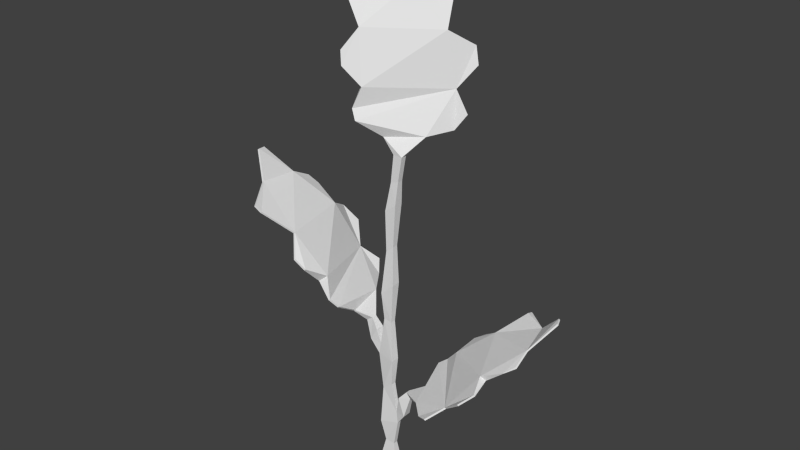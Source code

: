# Source: eggplant0.blend  (saved by Blender 2.76.0; exported with 4.5.12 LTS)
import bpy
from mathutils import Matrix  # noqa: F401  (used for matrix-valued properties, if any)

bpy.ops.wm.read_factory_settings(use_empty=True)
scene = bpy.context.scene
scene.name = 'Scene'

# ---- collections
col_collection_1 = bpy.data.collections.new('Collection 1'); scene.collection.children.link(col_collection_1)

# ---- world
world_world = bpy.data.worlds.new('World'); scene.world = world_world
world_world.color = (0.05088, 0.05088, 0.05088)
world_world.use_sun_shadow = False
world_world.sun_shadow_jitter_overblur = 0.0
world_world.cycles.sampling_method = 'MANUAL'
world_world.cycles.sample_map_resolution = 256

# ---- meshes
me_plane_000 = bpy.data.meshes.new('Plane.000')
me_plane_000.from_pydata([(-0.06646, 0.02809, 0.04442), (-0.08596, 0.04979, 0.02137), (-0.07749, 0.02522, -0.009374), (-0.06392, 0.003463, -0.02479), (-0.07739, 0.03377, 0.02727), (-0.02244, -0.03859, 0.01169), (-0.02126, -0.0289, 0.02657), (-0.02563, -0.02445, 0.02931), (-0.03108, -0.01279, 0.02527), (-0.03617, -0.00519, 0.03745), (-0.04968, 0.01135, 0.03123), (-0.04198, 0.0003448, 0.03936), (-0.01403, -0.04299, 0.002881), (-0.01403, -0.04299, 0.006088), (-0.06332, 0.02463, 0.0431), (-0.08703, 0.04921, 0.01633), (-0.07811, 0.03142, 0.002525), (-0.02584, -0.03584, -0.01092), (-0.0349, -0.03398, -0.02414), (-0.07269, 0.01999, -0.0128), (-0.05939, 0.01075, -0.01263), (-0.03961, -0.02759, -0.03001), (-0.04758, -0.01831, -0.02167), (-0.05637, -0.006253, -0.02992), (-0.01821, -0.04612, 0.006088), (-0.06424, 0.02389, 0.04338), (-0.07831, 0.03303, 0.02755), (-0.08795, 0.04847, 0.0166), (-0.07883, 0.03083, 0.002741), (-0.073, 0.01972, -0.0127), (-0.0638, 0.006884, -0.01086), (-0.05729, -0.00699, -0.02964), (-0.0485, -0.01905, -0.0214), (-0.04053, -0.02833, -0.02973), (-0.03582, -0.03471, -0.02386), (-0.02676, -0.03657, -0.01065), (-0.01934, -0.04714, -0.00104), (-0.0429, -0.000392, 0.03964), (-0.05054, 0.01066, 0.03149), (-0.03709, -0.005927, 0.03773), (-0.03595, -0.01702, 0.02718), (-0.02655, -0.02519, 0.02958), (-0.02218, -0.02964, 0.02685), (-0.02337, -0.03933, 0.01196), (-0.06484, 0.002726, -0.02452), (-0.07841, 0.02448, -0.009098), (-0.08688, 0.04906, 0.02164), (-0.06738, 0.02735, 0.0447), (-0.02669, 0.1589, 0.009741), (-0.009037, 0.1824, -0.009206), (0.01458, 0.1534, -0.02415), (0.02956, 0.1231, -0.0287), (-0.01597, 0.165, -0.005449), (-0.003782, 0.0745, 0.007123), (-0.01406, 0.08421, 0.01794), (-0.01674, 0.09041, 0.01709), (-0.01167, 0.1028, 0.01512), (-0.02221, 0.1131, 0.01882), (-0.01651, 0.1332, 0.01103), (-0.02433, 0.1208, 0.01683), (0.008241, 0.06534, 0.006244), (0.002511, 0.0655, 0.006244), (-0.02772, 0.1534, 0.01001), (-0.005024, 0.1818, -0.01243), (0.005401, 0.1605, -0.01736), (0.01619, 0.07598, -0.004242), (0.02483, 0.07789, -0.01762), (0.01781, 0.1463, -0.02351), (0.01953, 0.1321, -0.01713), (0.03105, 0.08736, -0.02072), (0.02348, 0.1001, -0.02043), (0.03181, 0.1129, -0.02803), (0.002511, 0.0655, 0.002724), (-0.02848, 0.1532, 0.009092), (-0.01673, 0.1648, -0.006365), (-0.005787, 0.1816, -0.01335), (0.004801, 0.1603, -0.01808), (0.01754, 0.1462, -0.02384), (0.01538, 0.1309, -0.02011), (0.03105, 0.1127, -0.02895), (0.02272, 0.09986, -0.02134), (0.03029, 0.08714, -0.02164), (0.02407, 0.07768, -0.01854), (0.01543, 0.07577, -0.005157), (0.008241, 0.06534, 0.002724), (-0.02509, 0.1206, 0.01592), (-0.01723, 0.133, 0.01017), (-0.02298, 0.1129, 0.01791), (-0.01621, 0.1014, 0.01034), (-0.0175, 0.0902, 0.01618), (-0.01482, 0.08399, 0.01702), (-0.004545, 0.07429, 0.006207), (0.02879, 0.1229, -0.02962), (0.01381, 0.1532, -0.02506), (-0.0098, 0.1822, -0.01012), (-0.02745, 0.1587, 0.008825), (0.06457, -0.03144, -0.04256), (0.09007, -0.01946, -0.02967), (0.08316, -0.03859, 0.0005648), (0.06887, -0.05364, 0.01816), (0.0782, -0.03174, -0.03243), (0.01835, -0.08278, -0.004617), (0.01667, -0.07429, -0.01821), (0.02088, -0.0714, -0.02166), (0.0288, -0.0623, -0.01976), (0.03257, -0.05699, -0.0319), (0.04885, -0.04534, -0.02976), (0.03839, -0.05345, -0.03494), (0.01154, -0.08503, 0.005757), (0.01154, -0.08503, 0.003213), (0.06151, -0.03369, -0.04353), (0.09179, -0.02012, -0.02535), (0.08284, -0.0335, -0.01047), (0.02598, -0.08069, 0.01466), (0.03603, -0.07957, 0.02486), (0.07854, -0.04204, 0.004756), (0.0651, -0.04873, 0.007479), (0.04308, -0.07615, 0.02868), (0.05039, -0.06993, 0.01934), (0.0624, -0.05962, 0.02427), (0.01444, -0.08834, 0.003213), (0.06209, -0.03454, -0.04389), (0.07878, -0.03259, -0.03279), (0.09237, -0.02098, -0.02571), (0.0833, -0.03418, -0.01075), (0.07874, -0.04236, 0.004634), (0.06774, -0.05161, 0.005394), (0.06299, -0.06047, 0.02391), (0.05098, -0.07079, 0.01899), (0.04366, -0.07701, 0.02833), (0.03661, -0.08043, 0.0245), (0.02657, -0.08155, 0.0143), (0.01444, -0.08834, 0.005757), (0.03898, -0.0543, -0.0353), (0.0494, -0.04614, -0.03009), (0.03315, -0.05784, -0.03226), (0.03174, -0.06712, -0.02202), (0.02146, -0.07226, -0.02202), (0.01725, -0.07514, -0.01856), (0.01893, -0.08363, -0.004974), (0.06945, -0.05449, 0.0178), (0.08375, -0.03944, 0.0002072), (0.09066, -0.02032, -0.03003), (0.06515, -0.03229, -0.04292), (0.00448, -0.1404, 0.001735), (0.004922, -0.1104, 0.003129), (0.004039, -0.1024, 0.003129), (0.001794, -0.06698, 0.001735), (0.002542, -0.01518, 0.001825), (0.00448, 0.036, 0.001735), (-0.002684, 0.03063, 0.001735), (-0.006118, -0.02297, 0.001825), (-0.007437, -0.0579, 0.002584), (-0.008676, -0.06532, 0.002584), (-0.007161, -0.1135, 0.001735), (-0.007236, -0.1398, 0.001676), (0.00448, -0.1404, 0.007235), (0.004922, -0.1104, 0.005841), (0.004039, -0.1024, 0.005841), (0.001794, -0.06698, 0.007234), (0.002542, -0.01518, 0.007143), (0.00448, 0.036, 0.007234), (-0.002684, 0.03063, 0.007234), (-0.006118, -0.02297, 0.007143), (-0.007437, -0.0579, 0.006386), (-0.008676, -0.06532, 0.006386), (-0.007161, -0.1135, 0.007234), (-0.007236, -0.1398, 0.007175), (0.002024, -0.1273, 0.003045), (0.01075, -0.1024, 0.001735), (0.006719, -0.09071, 0.001735), (0.0005651, -0.08416, 0.002822), (0.0003917, -0.04074, 0.002871), (0.002066, 0.009212, 0.002771), (0.005672, 0.05017, 0.002755), (0.0006024, 0.04856, 0.002755), (-0.002956, 0.005028, 0.002771), (-0.004863, -0.03995, 0.002871), (-0.009848, -0.04905, 0.001735), (-0.01433, -0.05711, 0.001735), (-0.005932, -0.08876, 0.002822), (-0.004295, -0.1269, 0.00303), (0.002024, -0.1273, 0.005911), (0.01075, -0.1024, 0.007234), (0.006719, -0.09071, 0.007234), (0.0005651, -0.08416, 0.006147), (0.0003916, -0.04074, 0.006098), (0.002066, 0.009212, 0.006198), (0.005672, 0.05017, 0.006214), (0.0006024, 0.04856, 0.006214), (-0.002956, 0.005028, 0.006198), (-0.004863, -0.03995, 0.006098), (-0.009848, -0.04905, 0.007234), (-0.01433, -0.05711, 0.007234), (-0.005932, -0.08876, 0.006147), (-0.004295, -0.1269, 0.005895)], [(146, 154), (154, 168), (155, 168), (145, 170), (109, 169)], [(8, 7, 22), (39, 9, 11, 37), (38, 10, 14, 25), (20, 8, 22), (19, 16, 20), (20, 16, 10), (20, 22, 3), (21, 22, 18), (31, 23, 22, 32), (4, 10, 16), (3, 22, 23), (22, 6, 17), (6, 5, 17), (14, 10, 4), (10, 8, 20), (43, 24, 13, 5), (12, 17, 5), (0, 14, 4), (9, 8, 10), (2, 16, 19), (12, 5, 13), (1, 4, 16), (44, 3, 23, 31), (7, 6, 22), (18, 22, 17), (15, 1, 16), (11, 9, 10), (45, 29, 28), (29, 30, 28), (27, 28, 46), (46, 28, 26), (47, 26, 25), (25, 26, 38), (26, 28, 38), (30, 38, 28), (37, 38, 39), (39, 38, 40), (38, 30, 40), (44, 31, 32), (30, 44, 32), (30, 32, 40), (40, 32, 41), (33, 34, 32), (34, 35, 32), (36, 24, 43), (32, 35, 42), (36, 43, 35), (42, 35, 43), (41, 32, 42), (32, 22, 21, 33), (47, 25, 14, 0), (40, 8, 9, 39), (33, 21, 18, 34), (28, 16, 2, 45), (46, 1, 15, 27), (41, 7, 8, 40), (30, 20, 3, 44), (34, 18, 17, 35), (26, 4, 1, 46), (27, 15, 16, 28), (42, 6, 7, 41), (35, 17, 12, 36), (45, 2, 19, 29), (24, 13, 12, 36), (26, 47, 0, 4), (43, 5, 6, 42), (29, 19, 20, 30), (37, 11, 10, 38), (56, 55, 70), (87, 57, 59, 85), (86, 58, 62, 73), (68, 56, 70), (67, 64, 68), (68, 64, 58), (68, 70, 51), (69, 70, 66), (79, 71, 70, 80), (52, 58, 64), (51, 70, 71), (70, 54, 65), (54, 53, 65), (62, 58, 52), (58, 56, 68), (91, 72, 61, 53), (60, 65, 53), (48, 62, 52), (57, 56, 58), (50, 64, 67), (60, 53, 61), (49, 52, 64), (92, 51, 71, 79), (55, 54, 70), (66, 70, 65), (63, 49, 64), (59, 57, 58), (93, 77, 76), (77, 78, 76), (75, 76, 94), (94, 76, 74), (95, 74, 73), (73, 74, 86), (74, 76, 86), (78, 86, 76), (85, 86, 87), (87, 86, 88), (86, 78, 88), (92, 79, 80), (78, 92, 80), (78, 80, 88), (88, 80, 89), (81, 82, 80), (82, 83, 80), (84, 72, 91), (80, 83, 90), (84, 91, 83), (90, 83, 91), (89, 80, 90), (80, 70, 69, 81), (95, 73, 62, 48), (88, 56, 57, 87), (81, 69, 66, 82), (76, 64, 50, 93), (94, 49, 63, 75), (89, 55, 56, 88), (78, 68, 51, 92), (82, 66, 65, 83), (74, 52, 49, 94), (75, 63, 64, 76), (90, 54, 55, 89), (83, 65, 60, 84), (93, 50, 67, 77), (72, 84, 60, 61), (74, 95, 48, 52), (91, 53, 54, 90), (77, 67, 68, 78), (85, 59, 58, 86), (104, 103, 118), (135, 105, 107, 133), (134, 106, 110, 121), (116, 104, 118), (115, 112, 116), (116, 112, 106), (116, 118, 99), (117, 118, 114), (127, 119, 118, 128), (100, 106, 112), (99, 118, 119), (118, 102, 113), (102, 101, 113), (110, 106, 100), (106, 104, 116), (139, 120, 109, 101), (108, 113, 101), (96, 110, 100), (105, 104, 106), (98, 112, 115), (108, 101, 109), (97, 100, 112), (140, 99, 119, 127), (103, 102, 118), (114, 118, 113), (111, 97, 112), (107, 105, 106), (141, 125, 124), (125, 126, 124), (123, 124, 142), (142, 124, 122), (143, 122, 121), (121, 122, 134), (122, 124, 134), (126, 134, 124), (133, 134, 135), (135, 134, 136), (134, 126, 136), (140, 127, 128), (126, 140, 128), (126, 128, 136), (136, 128, 137), (129, 130, 128), (130, 131, 128), (132, 120, 139), (128, 131, 138), (132, 139, 131), (138, 131, 139), (137, 128, 138), (128, 118, 117, 129), (143, 121, 110, 96), (136, 104, 105, 135), (129, 117, 114, 130), (124, 112, 98, 141), (142, 97, 111, 123), (137, 103, 104, 136), (126, 116, 99, 140), (130, 114, 113, 131), (122, 100, 97, 142), (123, 111, 112, 124), (138, 102, 103, 137), (131, 113, 108, 132), (141, 98, 115, 125), (120, 132, 108, 109), (122, 143, 96, 100), (139, 101, 102, 138), (125, 115, 116, 126), (133, 107, 106, 134), (109, 170, 184, 108), (170, 169, 145, 146), (155, 181, 168, 144), (168, 181, 154, 145), (154, 180, 146, 145), (146, 180, 171), (180, 153, 171), (171, 153, 147), (153, 152, 147), (153, 179, 152), (152, 179, 178), (12, 13, 192, 178), (152, 177, 147), (147, 177, 172), (177, 151, 172), (172, 151, 148), (151, 176, 148), (148, 176, 173), (176, 150, 173), (173, 150, 149), (150, 175, 149), (149, 175, 174), (167, 156, 182), (167, 182, 195), (182, 157, 195), (195, 157, 166), (166, 157, 158), (183, 158, 157), (158, 183, 184), (166, 158, 194), (158, 185, 194), (159, 194, 185), (194, 159, 165), (165, 159, 164), (165, 164, 193), (164, 192, 193), (164, 159, 191), (159, 186, 191), (191, 186, 163), (186, 160, 163), (163, 160, 190), (160, 187, 190), (190, 187, 162), (187, 161, 162), (162, 161, 189), (161, 188, 189), (150, 162, 189, 175), (176, 190, 162, 150), (151, 163, 190, 176), (177, 191, 163, 151), (152, 164, 191, 177), (178, 192, 164, 152), (179, 193, 24, 36), (13, 193, 192), (178, 36, 12), (153, 165, 193, 179), (180, 194, 165, 153), (154, 166, 194, 180), (181, 195, 166, 154), (155, 167, 195, 181), (144, 156, 167, 155), (168, 182, 156, 144), (145, 157, 182, 168), (169, 183, 157, 145), (120, 132, 183, 169), (169, 170, 109, 120), (146, 158, 184, 170), (171, 185, 158, 146), (147, 159, 185, 171), (172, 186, 159, 147), (148, 160, 186, 172), (173, 187, 160, 148), (149, 161, 187, 173), (174, 188, 161, 149), (183, 132, 184), (108, 184, 132), (193, 13, 24), (179, 36, 178), (175, 72, 174), (188, 60, 61), (189, 188, 61), (84, 60, 188, 174), (175, 189, 61, 72), (174, 72, 84)])
_uv = me_plane_000.uv_layers.new(name='UVMap')
_uv.uv.foreach_set('vector', [0.04349, 0.4588, 0.04259, 0.4596, 0.04837, 0.4605, 0.05061, 0.4516, 0.05049, 0.4516, 0.0506, 0.4523, 0.05072, 0.4523, 0.04191, 0.4549, 0.0418, 0.4548, 0.04179, 0.4568, 0.04191, 0.4569, 0.04888, 0.4578, 0.04349, 0.4588, 0.04837, 0.4605, 0.04987, 0.4567, 0.04911, 0.4551, 0.04888, 0.4578, 0.04888, 0.4578, 0.04911, 0.4551, 0.04457, 0.4563, 0.04888, 0.4578, 0.04837, 0.4605, 0.04997, 0.4589, 0.04842, 0.4618, 0.04837, 0.4605, 0.04746, 0.4623, 0.05101, 0.4483, 0.05089, 0.4483, 0.05148, 0.4496, 0.0516, 0.4496, 0.04701, 0.454, 0.04457, 0.4563, 0.04911, 0.4551, 0.03728, 0.4636, 0.03728, 0.4617, 0.03666, 0.4629, 0.04837, 0.4605, 0.04247, 0.4602, 0.0458, 0.4621, 0.04247, 0.4602, 0.04362, 0.4614, 0.0458, 0.4621, 0.04466, 0.4543, 0.04457, 0.4563, 0.04701, 0.454, 0.04457, 0.4563, 0.04349, 0.4588, 0.04888, 0.4578, 0.04997, 0.4617, 0.05074, 0.4611, 0.05112, 0.4613, 0.05007, 0.4617, 0.04378, 0.4624, 0.0458, 0.4621, 0.04362, 0.4614, 0.04071, 0.4621, 0.04104, 0.4617, 0.04104, 0.4637, 0.0429, 0.4576, 0.04349, 0.4588, 0.04457, 0.4563, 0.04997, 0.456, 0.04911, 0.4551, 0.04987, 0.4567, 0.03382, 0.462, 0.03382, 0.463, 0.03357, 0.4621, 0.04834, 0.4528, 0.04701, 0.454, 0.04911, 0.4551, 0.0516, 0.4476, 0.05148, 0.4476, 0.05089, 0.4483, 0.05101, 0.4483, 0.04259, 0.4596, 0.04247, 0.4602, 0.04837, 0.4605, 0.04746, 0.4623, 0.04837, 0.4605, 0.0458, 0.4621, 0.04882, 0.453, 0.04834, 0.4528, 0.04911, 0.4551, 0.0432, 0.457, 0.0429, 0.4576, 0.04457, 0.4563, 0.0283, 0.4461, 0.0283, 0.4468, 0.02931, 0.4453, 0.0283, 0.4468, 0.02907, 0.448, 0.02931, 0.4453, 0.02994, 0.4433, 0.02931, 0.4453, 0.03045, 0.4431, 0.03045, 0.4431, 0.02931, 0.4453, 0.03158, 0.4443, 0.03468, 0.4606, 0.03504, 0.459, 0.03504, 0.4609, 0.03385, 0.445, 0.03158, 0.4443, 0.03361, 0.447, 0.03158, 0.4443, 0.02931, 0.4453, 0.03361, 0.447, 0.02907, 0.448, 0.03361, 0.447, 0.02931, 0.4453, 0.03485, 0.4477, 0.03361, 0.447, 0.03504, 0.4484, 0.03504, 0.4484, 0.03361, 0.447, 0.03423, 0.4496, 0.03361, 0.447, 0.02907, 0.448, 0.03423, 0.4496, 0.0516, 0.4476, 0.05101, 0.4483, 0.0516, 0.4496, 0.02907, 0.448, 0.02783, 0.4489, 0.02914, 0.4507, 0.02907, 0.448, 0.02914, 0.4507, 0.03423, 0.4496, 0.03423, 0.4496, 0.02914, 0.4507, 0.03502, 0.4504, 0.02888, 0.452, 0.02974, 0.4526, 0.02914, 0.4507, 0.02974, 0.4526, 0.03143, 0.4525, 0.02914, 0.4507, 0.0293, 0.4633, 0.02888, 0.4628, 0.0293, 0.462, 0.02914, 0.4507, 0.03143, 0.4525, 0.03504, 0.451, 0.03279, 0.4532, 0.0337, 0.4521, 0.03143, 0.4525, 0.03504, 0.451, 0.03143, 0.4525, 0.0337, 0.4521, 0.03502, 0.4504, 0.02914, 0.4507, 0.03504, 0.451, 0.0516, 0.4496, 0.05148, 0.4496, 0.05095, 0.4507, 0.05108, 0.4507, 0.0428, 0.4624, 0.0428, 0.4629, 0.0427, 0.4629, 0.0427, 0.4624, 0.05064, 0.4505, 0.04996, 0.4505, 0.05049, 0.4516, 0.05061, 0.4516, 0.05108, 0.4507, 0.05095, 0.4507, 0.05144, 0.4515, 0.05156, 0.4515, 0.04192, 0.4607, 0.04182, 0.4607, 0.04179, 0.4615, 0.04192, 0.4615, 0.05021, 0.4527, 0.05034, 0.4527, 0.05034, 0.4523, 0.05021, 0.4523, 0.05072, 0.4496, 0.0506, 0.4496, 0.04996, 0.4505, 0.05064, 0.4505, 0.05089, 0.4525, 0.05144, 0.4528, 0.05144, 0.4516, 0.05134, 0.4515, 0.05231, 0.446, 0.05244, 0.446, 0.05278, 0.4446, 0.05265, 0.4446, 0.05269, 0.446, 0.05259, 0.4461, 0.05259, 0.4476, 0.05269, 0.4475, 0.04191, 0.4529, 0.04179, 0.4529, 0.04182, 0.4548, 0.04191, 0.4548, 0.05058, 0.449, 0.05046, 0.449, 0.0506, 0.4496, 0.05072, 0.4496, 0.05265, 0.4446, 0.05278, 0.4446, 0.05278, 0.4431, 0.05222, 0.4436, 0.0521, 0.4506, 0.05198, 0.4506, 0.05184, 0.4512, 0.05188, 0.4512, 0.0326, 0.4624, 0.0326, 0.462, 0.03228, 0.462, 0.0319, 0.4625, 0.05085, 0.4508, 0.05085, 0.4524, 0.05072, 0.4524, 0.05072, 0.4509, 0.03461, 0.462, 0.03449, 0.462, 0.03449, 0.4632, 0.03461, 0.4632, 0.05188, 0.4512, 0.05184, 0.4512, 0.0516, 0.4525, 0.05223, 0.4525, 0.03438, 0.462, 0.03425, 0.462, 0.03426, 0.463, 0.03438, 0.463, 0.04353, 0.4491, 0.04256, 0.4499, 0.04838, 0.4508, 0.03633, 0.463, 0.03621, 0.463, 0.03653, 0.4635, 0.03666, 0.4635, 0.04191, 0.4569, 0.0418, 0.4569, 0.04179, 0.4588, 0.04191, 0.4588, 0.04898, 0.4481, 0.04353, 0.4491, 0.04838, 0.4508, 0.04989, 0.447, 0.0491, 0.4454, 0.04898, 0.4481, 0.04898, 0.4481, 0.0491, 0.4454, 0.04458, 0.4466, 0.04898, 0.4481, 0.04838, 0.4508, 0.04996, 0.4491, 0.04848, 0.4521, 0.04838, 0.4508, 0.04746, 0.4526, 0.05246, 0.4476, 0.05259, 0.4476, 0.05259, 0.4461, 0.05246, 0.446, 0.04689, 0.4443, 0.04458, 0.4466, 0.0491, 0.4454, 0.04996, 0.4491, 0.04838, 0.4508, 0.04994, 0.4499, 0.04838, 0.4508, 0.04247, 0.4505, 0.04587, 0.4523, 0.04247, 0.4505, 0.04358, 0.4517, 0.04587, 0.4523, 0.04457, 0.4446, 0.04458, 0.4466, 0.04689, 0.4443, 0.04458, 0.4466, 0.04353, 0.4491, 0.04898, 0.4481, 0.03357, 0.462, 0.03357, 0.463, 0.03324, 0.4629, 0.03345, 0.462, 0.04419, 0.4528, 0.04587, 0.4523, 0.04358, 0.4517, 0.04157, 0.4621, 0.0419, 0.4617, 0.0419, 0.4636, 0.04289, 0.4479, 0.04353, 0.4491, 0.04458, 0.4466, 0.04996, 0.4463, 0.0491, 0.4454, 0.04989, 0.447, 0.05348, 0.4705, 0.0524, 0.4713, 0.05297, 0.4705, 0.04831, 0.4431, 0.04689, 0.4443, 0.0491, 0.4454, 0.05223, 0.4512, 0.05235, 0.4513, 0.05302, 0.4506, 0.0529, 0.4506, 0.04256, 0.4499, 0.04247, 0.4505, 0.04838, 0.4508, 0.04746, 0.4526, 0.04838, 0.4508, 0.04587, 0.4523, 0.0488, 0.4433, 0.04831, 0.4431, 0.0491, 0.4454, 0.04315, 0.4473, 0.04289, 0.4479, 0.04458, 0.4466, 0.04247, 0.4497, 0.04242, 0.449, 0.04163, 0.4506, 0.04242, 0.449, 0.04143, 0.4479, 0.04163, 0.4506, 0.04134, 0.4527, 0.04163, 0.4506, 0.04085, 0.4529, 0.04085, 0.4529, 0.04163, 0.4506, 0.03941, 0.4517, 0.03468, 0.4625, 0.03504, 0.4609, 0.03504, 0.4629, 0.03712, 0.4514, 0.03941, 0.4517, 0.03716, 0.4494, 0.03941, 0.4517, 0.04163, 0.4506, 0.03716, 0.4494, 0.04143, 0.4479, 0.03716, 0.4494, 0.04163, 0.4506, 0.03572, 0.4487, 0.03716, 0.4494, 0.03547, 0.448, 0.03547, 0.448, 0.03716, 0.4494, 0.036, 0.4468, 0.03716, 0.4494, 0.04143, 0.4479, 0.036, 0.4468, 0.04245, 0.4468, 0.04247, 0.4461, 0.04088, 0.4452, 0.04143, 0.4479, 0.04245, 0.4468, 0.04088, 0.4452, 0.04143, 0.4479, 0.04088, 0.4452, 0.036, 0.4468, 0.036, 0.4468, 0.04088, 0.4452, 0.03511, 0.446, 0.041, 0.4439, 0.03996, 0.4434, 0.04088, 0.4452, 0.03996, 0.4434, 0.03841, 0.4436, 0.04088, 0.4452, 0.05246, 0.4476, 0.05222, 0.4473, 0.05246, 0.4463, 0.04088, 0.4452, 0.03841, 0.4436, 0.03504, 0.4455, 0.03697, 0.4431, 0.03611, 0.4443, 0.03841, 0.4436, 0.03504, 0.4455, 0.03841, 0.4436, 0.03611, 0.4443, 0.03511, 0.446, 0.04088, 0.4452, 0.03504, 0.4455, 0.05156, 0.4515, 0.05144, 0.4515, 0.05144, 0.4528, 0.05156, 0.4528, 0.03904, 0.4633, 0.03935, 0.4637, 0.03922, 0.4637, 0.03892, 0.4633, 0.03666, 0.4617, 0.03599, 0.4617, 0.03621, 0.463, 0.03633, 0.463, 0.05129, 0.4431, 0.05116, 0.4431, 0.0515, 0.4441, 0.05163, 0.4441, 0.03494, 0.4549, 0.03504, 0.4549, 0.03483, 0.4538, 0.0347, 0.4538, 0.03317, 0.4635, 0.03304, 0.4635, 0.03311, 0.4638, 0.03324, 0.4638, 0.03996, 0.4617, 0.03983, 0.4617, 0.03935, 0.4627, 0.04007, 0.4627, 0.05242, 0.4525, 0.05302, 0.4526, 0.05235, 0.4513, 0.05223, 0.4512, 0.05163, 0.4441, 0.0515, 0.4441, 0.05101, 0.4452, 0.05114, 0.4452, 0.03324, 0.462, 0.03311, 0.462, 0.03304, 0.4635, 0.03317, 0.4635, 0.0349, 0.457, 0.03502, 0.457, 0.03504, 0.4549, 0.03494, 0.4549, 0.03474, 0.4585, 0.03462, 0.4585, 0.03491, 0.459, 0.03504, 0.459, 0.05114, 0.4452, 0.05101, 0.4452, 0.05089, 0.4467, 0.05117, 0.4465, 0.0347, 0.4538, 0.03483, 0.4538, 0.03504, 0.4532, 0.03499, 0.4532, 0.05163, 0.4434, 0.05188, 0.4431, 0.05222, 0.4432, 0.05197, 0.4435, 0.03935, 0.4617, 0.03904, 0.4633, 0.03892, 0.4633, 0.03922, 0.4617, 0.03504, 0.457, 0.03491, 0.457, 0.03462, 0.4585, 0.03474, 0.4585, 0.04047, 0.4617, 0.04042, 0.4617, 0.04007, 0.4628, 0.04071, 0.4628, 0.03395, 0.462, 0.03382, 0.462, 0.03383, 0.4633, 0.03395, 0.4633, 0.02879, 0.4587, 0.02791, 0.4594, 0.03318, 0.4602, 0.05199, 0.4499, 0.05188, 0.45, 0.05212, 0.4506, 0.05223, 0.4506, 0.05084, 0.449, 0.05073, 0.449, 0.05072, 0.4508, 0.05084, 0.4508, 0.03372, 0.4577, 0.02879, 0.4587, 0.03318, 0.4602, 0.03455, 0.4567, 0.03383, 0.4553, 0.03372, 0.4577, 0.03372, 0.4577, 0.03383, 0.4553, 0.02974, 0.4564, 0.03372, 0.4577, 0.03318, 0.4602, 0.03461, 0.4587, 0.03327, 0.4613, 0.03318, 0.4602, 0.03235, 0.4618, 0.05289, 0.4483, 0.05278, 0.4483, 0.05317, 0.4492, 0.05329, 0.4492, 0.03184, 0.4543, 0.02974, 0.4564, 0.03383, 0.4553, 0.03461, 0.4587, 0.03318, 0.4602, 0.0346, 0.4594, 0.03318, 0.4602, 0.02783, 0.4599, 0.03091, 0.4616, 0.02783, 0.4599, 0.02884, 0.461, 0.03091, 0.4616, 0.02974, 0.4546, 0.02974, 0.4564, 0.03184, 0.4543, 0.02974, 0.4564, 0.02879, 0.4587, 0.03372, 0.4577, 0.03304, 0.462, 0.03304, 0.4628, 0.0326, 0.4628, 0.03293, 0.462, 0.02913, 0.462, 0.03091, 0.4616, 0.02884, 0.461, 0.03016, 0.4623, 0.03045, 0.462, 0.03045, 0.4637, 0.02821, 0.4576, 0.02879, 0.4587, 0.02974, 0.4564, 0.03461, 0.4561, 0.03383, 0.4553, 0.03455, 0.4567, 0.03777, 0.4626, 0.0384, 0.4617, 0.03801, 0.4625, 0.03312, 0.4532, 0.03184, 0.4543, 0.03383, 0.4553, 0.05329, 0.4476, 0.05317, 0.4476, 0.05278, 0.4483, 0.05289, 0.4483, 0.02791, 0.4594, 0.02783, 0.4599, 0.03318, 0.4602, 0.03235, 0.4618, 0.03318, 0.4602, 0.03091, 0.4616, 0.03356, 0.4534, 0.03312, 0.4532, 0.03383, 0.4553, 0.02845, 0.457, 0.02821, 0.4576, 0.02974, 0.4564, 0.04179, 0.4588, 0.04174, 0.4582, 0.04102, 0.4596, 0.04174, 0.4582, 0.04085, 0.4572, 0.04102, 0.4596, 0.04074, 0.4615, 0.04102, 0.4596, 0.0403, 0.4617, 0.0403, 0.4617, 0.04102, 0.4596, 0.03901, 0.4607, 0.0293, 0.4633, 0.02961, 0.462, 0.02961, 0.4637, 0.03692, 0.4603, 0.03901, 0.4607, 0.03694, 0.4585, 0.03901, 0.4607, 0.04102, 0.4596, 0.03694, 0.4585, 0.04085, 0.4572, 0.03694, 0.4585, 0.04102, 0.4596, 0.03565, 0.4579, 0.03694, 0.4585, 0.03541, 0.4573, 0.03541, 0.4573, 0.03694, 0.4585, 0.03592, 0.4562, 0.03694, 0.4585, 0.04085, 0.4572, 0.03592, 0.4562, 0.04179, 0.4563, 0.04179, 0.4555, 0.04037, 0.4547, 0.04085, 0.4572, 0.04179, 0.4563, 0.04037, 0.4547, 0.04085, 0.4572, 0.04037, 0.4547, 0.03592, 0.4562, 0.03592, 0.4562, 0.04037, 0.4547, 0.03511, 0.4555, 0.04047, 0.4536, 0.03954, 0.4531, 0.04037, 0.4547, 0.03954, 0.4531, 0.03811, 0.4533, 0.04037, 0.4547, 0.03419, 0.463, 0.03406, 0.4628, 0.03419, 0.462, 0.04037, 0.4547, 0.03811, 0.4533, 0.03504, 0.455, 0.03647, 0.4529, 0.03603, 0.4539, 0.03811, 0.4533, 0.03504, 0.455, 0.03811, 0.4533, 0.03603, 0.4539, 0.03511, 0.4555, 0.04037, 0.4547, 0.03504, 0.455, 0.05329, 0.4492, 0.05317, 0.4492, 0.05298, 0.4504, 0.0531, 0.4504, 0.05055, 0.4524, 0.05055, 0.4528, 0.05045, 0.4527, 0.05045, 0.4523, 0.05223, 0.4489, 0.0516, 0.449, 0.05188, 0.45, 0.05199, 0.4499, 0.0531, 0.4461, 0.05322, 0.4461, 0.0529, 0.4456, 0.05278, 0.4456, 0.0425, 0.4633, 0.04259, 0.4633, 0.04259, 0.4624, 0.04247, 0.4624, 0.05034, 0.4527, 0.05045, 0.4527, 0.05045, 0.4523, 0.05034, 0.4523, 0.05192, 0.4481, 0.0518, 0.4481, 0.0516, 0.449, 0.05223, 0.4489, 0.04104, 0.4627, 0.04157, 0.4629, 0.04157, 0.4618, 0.04147, 0.4617, 0.05278, 0.4456, 0.0529, 0.4456, 0.05316, 0.4444, 0.05305, 0.4444, 0.03438, 0.4632, 0.03449, 0.4632, 0.03449, 0.462, 0.03438, 0.462, 0.04191, 0.4588, 0.04179, 0.4588, 0.04182, 0.4607, 0.04191, 0.4607, 0.05173, 0.4476, 0.05161, 0.4476, 0.0518, 0.4481, 0.05192, 0.4481, 0.05305, 0.4444, 0.05316, 0.4444, 0.05322, 0.4431, 0.0528, 0.4433, 0.05222, 0.4459, 0.0521, 0.4459, 0.052, 0.4465, 0.05204, 0.4465, 0.04996, 0.4523, 0.05021, 0.4523, 0.05021, 0.4527, 0.04996, 0.4527, 0.03395, 0.4634, 0.03395, 0.462, 0.03406, 0.462, 0.03406, 0.4633, 0.05269, 0.4476, 0.05281, 0.4476, 0.05281, 0.4464, 0.05269, 0.4464, 0.05204, 0.4465, 0.052, 0.4465, 0.05163, 0.4476, 0.05222, 0.4476, 0.0427, 0.4624, 0.04259, 0.4624, 0.04259, 0.4633, 0.0427, 0.4632, 0.03801, 0.4625, 0.0384, 0.463, 0.03789, 0.4632, 0.03777, 0.4626, 0.05546, 0.4571, 0.05577, 0.456, 0.05515, 0.4554, 0.0551, 0.4561, 0.05407, 0.453, 0.05429, 0.454, 0.05484, 0.454, 0.05509, 0.4528, 0.05484, 0.454, 0.05429, 0.454, 0.05416, 0.4552, 0.05515, 0.4554, 0.05416, 0.4552, 0.05429, 0.4573, 0.0551, 0.4561, 0.05515, 0.4554, 0.0551, 0.4561, 0.05429, 0.4573, 0.05487, 0.4577, 0.05429, 0.4573, 0.05414, 0.4594, 0.05487, 0.4577, 0.05487, 0.4577, 0.05414, 0.4594, 0.0551, 0.4591, 0.05414, 0.4594, 0.05427, 0.46, 0.0551, 0.4591, 0.05414, 0.4594, 0.05372, 0.4601, 0.05427, 0.46, 0.05427, 0.46, 0.05372, 0.4601, 0.05414, 0.4608, 0.03568, 0.4631, 0.03599, 0.463, 0.03599, 0.4624, 0.03545, 0.4624, 0.05427, 0.46, 0.05454, 0.4615, 0.0551, 0.4591, 0.0551, 0.4591, 0.05454, 0.4615, 0.055, 0.4614, 0.05454, 0.4615, 0.05455, 0.463, 0.055, 0.4614, 0.055, 0.4614, 0.05455, 0.463, 0.05534, 0.4636, 0.05455, 0.463, 0.05487, 0.4654, 0.05534, 0.4636, 0.05534, 0.4636, 0.05487, 0.4654, 0.05532, 0.4657, 0.05487, 0.4654, 0.05504, 0.4676, 0.05532, 0.4657, 0.05532, 0.4657, 0.05504, 0.4676, 0.05568, 0.468, 0.05504, 0.4676, 0.05533, 0.4691, 0.05568, 0.468, 0.05568, 0.468, 0.05533, 0.4691, 0.05578, 0.4692, 0.05129, 0.453, 0.05232, 0.4528, 0.05223, 0.454, 0.05129, 0.453, 0.05223, 0.454, 0.05168, 0.4541, 0.05223, 0.454, 0.05255, 0.4554, 0.05168, 0.4541, 0.05168, 0.4541, 0.05255, 0.4554, 0.0514, 0.4552, 0.0514, 0.4552, 0.05255, 0.4554, 0.0525, 0.4561, 0.05301, 0.456, 0.0525, 0.4561, 0.05255, 0.4554, 0.0525, 0.4561, 0.05301, 0.456, 0.0527, 0.4571, 0.0514, 0.4552, 0.0525, 0.4561, 0.05166, 0.4573, 0.0525, 0.4561, 0.05225, 0.4577, 0.05166, 0.4573, 0.05236, 0.4591, 0.05166, 0.4573, 0.05225, 0.4577, 0.05166, 0.4573, 0.05236, 0.4591, 0.05149, 0.4594, 0.05149, 0.4594, 0.05236, 0.4591, 0.05163, 0.46, 0.05149, 0.4594, 0.05163, 0.46, 0.05098, 0.4601, 0.05163, 0.46, 0.0514, 0.4608, 0.05098, 0.4601, 0.05163, 0.46, 0.05236, 0.4591, 0.05194, 0.4615, 0.05236, 0.4591, 0.0524, 0.4614, 0.05194, 0.4615, 0.05194, 0.4615, 0.0524, 0.4614, 0.05183, 0.463, 0.0524, 0.4614, 0.05262, 0.4636, 0.05183, 0.463, 0.05183, 0.463, 0.05262, 0.4636, 0.05227, 0.4654, 0.05262, 0.4636, 0.05273, 0.4657, 0.05227, 0.4654, 0.05227, 0.4654, 0.05273, 0.4657, 0.05233, 0.4676, 0.05273, 0.4657, 0.05298, 0.468, 0.05233, 0.4676, 0.05233, 0.4676, 0.05298, 0.468, 0.05274, 0.4691, 0.05298, 0.468, 0.05319, 0.4692, 0.05274, 0.4691, 0.05169, 0.4458, 0.05222, 0.4459, 0.05207, 0.4446, 0.05173, 0.4445, 0.0386, 0.4634, 0.03892, 0.4633, 0.03892, 0.4617, 0.0384, 0.4619, 0.03728, 0.4635, 0.03777, 0.4637, 0.03777, 0.4618, 0.03745, 0.4617, 0.02803, 0.4632, 0.02834, 0.4631, 0.02834, 0.462, 0.02783, 0.4621, 0.03154, 0.4631, 0.0319, 0.4632, 0.0319, 0.462, 0.0316, 0.462, 0.03545, 0.4624, 0.03599, 0.4624, 0.03566, 0.4617, 0.03529, 0.4617, 0.05054, 0.448, 0.04999, 0.4481, 0.05013, 0.449, 0.05089, 0.4489, 0.05112, 0.4613, 0.05098, 0.4601, 0.0514, 0.4608, 0.03545, 0.4624, 0.03504, 0.4631, 0.03568, 0.4631, 0.05033, 0.4472, 0.04996, 0.4473, 0.04999, 0.4481, 0.05054, 0.448, 0.05046, 0.4456, 0.05014, 0.4456, 0.04996, 0.4473, 0.05033, 0.4472, 0.05089, 0.4441, 0.05034, 0.4442, 0.05014, 0.4456, 0.05046, 0.4456, 0.0508, 0.4431, 0.05051, 0.4431, 0.05034, 0.4442, 0.05089, 0.4441, 0.03016, 0.462, 0.02961, 0.462, 0.02987, 0.4629, 0.03016, 0.4629, 0.031, 0.4621, 0.03045, 0.462, 0.03045, 0.4628, 0.031, 0.4629, 0.02859, 0.463, 0.02888, 0.463, 0.02888, 0.462, 0.02834, 0.462, 0.05278, 0.4494, 0.05251, 0.4495, 0.05246, 0.4506, 0.05274, 0.4505, 0.05278, 0.4486, 0.05223, 0.4487, 0.05251, 0.4495, 0.05278, 0.4494, 0.05262, 0.4476, 0.05237, 0.4476, 0.05223, 0.4487, 0.05278, 0.4486, 0.05577, 0.456, 0.05546, 0.4571, 0.05581, 0.4575, 0.05606, 0.4572, 0.03127, 0.4628, 0.03154, 0.4628, 0.03154, 0.462, 0.031, 0.462, 0.042, 0.4543, 0.04231, 0.4544, 0.04247, 0.4529, 0.04222, 0.4529, 0.04194, 0.4554, 0.04245, 0.4555, 0.04231, 0.4544, 0.042, 0.4543, 0.04195, 0.4573, 0.04225, 0.4574, 0.04245, 0.4555, 0.04194, 0.4554, 0.04192, 0.4589, 0.04242, 0.4591, 0.04225, 0.4574, 0.04195, 0.4573, 0.04196, 0.4607, 0.04229, 0.4607, 0.04242, 0.4591, 0.04192, 0.4589, 0.04195, 0.4624, 0.04247, 0.4625, 0.04229, 0.4607, 0.04196, 0.4607, 0.04209, 0.4633, 0.04242, 0.4634, 0.04247, 0.4625, 0.04195, 0.4624, 0.05301, 0.456, 0.05348, 0.4572, 0.0527, 0.4571, 0.05323, 0.4575, 0.0527, 0.4571, 0.05348, 0.4572, 0.05098, 0.4601, 0.05112, 0.4613, 0.05074, 0.4611, 0.05372, 0.4601, 0.05348, 0.461, 0.05414, 0.4608, 0.05533, 0.4691, 0.05555, 0.4705, 0.05578, 0.4692, 0.05319, 0.4692, 0.05348, 0.4705, 0.05297, 0.4705, 0.05274, 0.4691, 0.05319, 0.4692, 0.05297, 0.4705, 0.05117, 0.4465, 0.05089, 0.4467, 0.05135, 0.4476, 0.05163, 0.4474, 0.05173, 0.4445, 0.05207, 0.4446, 0.05197, 0.4435, 0.05163, 0.4434, 0.05578, 0.4692, 0.05555, 0.4705, 0.05606, 0.4704])
me_plane_000.use_remesh_preserve_volume = False
me_plane_000.use_remesh_preserve_attributes = False
me_plane_000.use_mirror_vertex_groups = False
me_plane_000.update()

# ---- objects
ob_eggplant = bpy.data.objects.new('eggplant', me_plane_000)

# ---- transforms, parenting, visibility, modifiers, constraints
ob_eggplant.location = (0.0, 0.0, 0.0)
ob_eggplant.rotation_euler = (1.571, -0.0, 0.0)
ob_eggplant.lineart.crease_threshold = 0.0

# ---- collection membership
col_collection_1.objects.link(ob_eggplant)

# ---- scene / render settings (as saved in the file)
scene.frame_start = 1; scene.frame_end = 250; scene.frame_set(1)
scene.render.engine = 'BLENDER_EEVEE_NEXT'
scene.render.resolution_percentage = 50
scene.render.dither_intensity = 0.0
scene.cycles.use_denoising = False
scene.cycles.samples = 10
scene.cycles.sampling_pattern = 'TABULATED_SOBOL'
scene.cycles.light_sampling_threshold = 0.0
scene.cycles.use_adaptive_sampling = False
scene.cycles.use_light_tree = False
scene.cycles.blur_glossy = 0.0
scene.cycles.pixel_filter_type = 'GAUSSIAN'
scene.cycles.sample_clamp_indirect = 0.0
scene.view_settings.view_transform = 'Standard'
bpy.context.view_layer.update()

# ---- added for rendering (the .blend has no active camera and no usable light): camera, sun
cam_auto = bpy.data.cameras.new('AutoCamera')
cam_auto.lens = 50.0
cam_auto.sensor_width = 36.0
cam_auto.clip_end = 1000.0
ob_auto_camera = bpy.data.objects.new('AutoCamera', cam_auto)
scene.collection.objects.link(ob_auto_camera)
ob_auto_camera.location = (0.35402, -0.422575, 0.302449)
ob_auto_camera.rotation_euler = (1.09748, -7.21219e-08, 0.694738)
scene.camera = ob_auto_camera
light_auto_sun = bpy.data.lights.new('AutoSun', 'SUN')
light_auto_sun.energy = 3.0
light_auto_sun.angle = 0.0523599
ob_auto_sun = bpy.data.objects.new('AutoSun', light_auto_sun)
scene.collection.objects.link(ob_auto_sun)
ob_auto_sun.rotation_euler = (0.872665, 0.174533, 0.523599)
bpy.context.view_layer.update()
